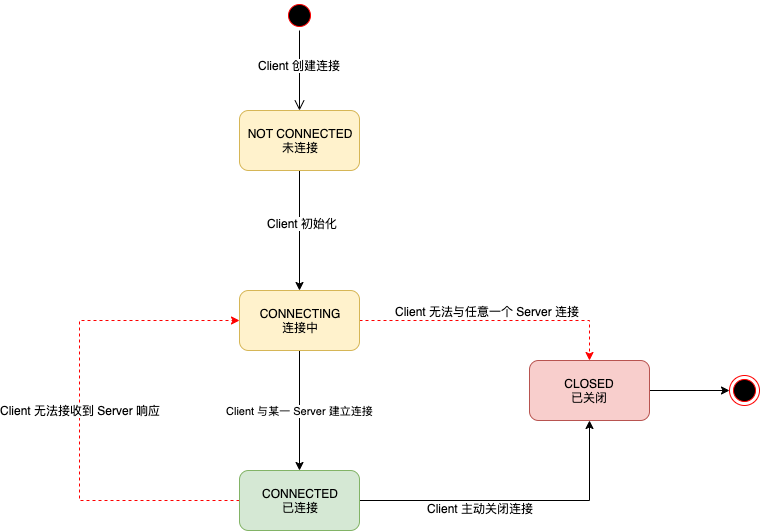

The diagram above was exported from draw.io. Its source (the exported page's mxGraphModel, read from the mxfile embedded in the PNG):
<mxGraphModel dx="1186" dy="875" grid="1" gridSize="10" guides="1" tooltips="1" connect="1" arrows="1" fold="1" page="1" pageScale="1" pageWidth="827" pageHeight="1169" math="0" shadow="0">
  <root>
    <mxCell id="0" />
    <mxCell id="1" parent="0" />
    <mxCell id="pOT62APfzMWNeswSqwdW-15" style="edgeStyle=orthogonalEdgeStyle;rounded=0;orthogonalLoop=1;jettySize=auto;html=1;entryX=0.5;entryY=0;entryDx=0;entryDy=0;strokeColor=#000000;" edge="1" parent="1" source="pOT62APfzMWNeswSqwdW-1" target="pOT62APfzMWNeswSqwdW-3">
      <mxGeometry relative="1" as="geometry" />
    </mxCell>
    <mxCell id="pOT62APfzMWNeswSqwdW-16" value="Client 初始化" style="text;html=1;align=center;verticalAlign=middle;resizable=0;points=[];;labelBackgroundColor=#ffffff;" vertex="1" connectable="0" parent="pOT62APfzMWNeswSqwdW-15">
      <mxGeometry x="-0.1333" y="2" relative="1" as="geometry">
        <mxPoint as="offset" />
      </mxGeometry>
    </mxCell>
    <mxCell id="pOT62APfzMWNeswSqwdW-1" value="NOT CONNECTED&lt;br&gt;未连接" style="rounded=1;whiteSpace=wrap;html=1;fillColor=#fff2cc;strokeColor=#d6b656;" vertex="1" parent="1">
      <mxGeometry x="280" y="200" width="120" height="60" as="geometry" />
    </mxCell>
    <mxCell id="pOT62APfzMWNeswSqwdW-18" value="Client 与某一 Server 建立连接" style="edgeStyle=orthogonalEdgeStyle;rounded=0;orthogonalLoop=1;jettySize=auto;html=1;entryX=0.5;entryY=0;entryDx=0;entryDy=0;strokeColor=#000000;" edge="1" parent="1" source="pOT62APfzMWNeswSqwdW-3" target="pOT62APfzMWNeswSqwdW-4">
      <mxGeometry relative="1" as="geometry" />
    </mxCell>
    <mxCell id="pOT62APfzMWNeswSqwdW-21" style="edgeStyle=orthogonalEdgeStyle;rounded=0;orthogonalLoop=1;jettySize=auto;html=1;entryX=0.5;entryY=0;entryDx=0;entryDy=0;dashed=1;strokeColor=#FF0000;" edge="1" parent="1" source="pOT62APfzMWNeswSqwdW-3" target="pOT62APfzMWNeswSqwdW-5">
      <mxGeometry relative="1" as="geometry">
        <Array as="points">
          <mxPoint x="630" y="410" />
        </Array>
      </mxGeometry>
    </mxCell>
    <mxCell id="pOT62APfzMWNeswSqwdW-22" value="Client 无法与任意一个 Server 连接" style="text;html=1;align=center;verticalAlign=middle;resizable=0;points=[];;labelBackgroundColor=#ffffff;" vertex="1" connectable="0" parent="pOT62APfzMWNeswSqwdW-21">
      <mxGeometry x="-0.3067" y="1" relative="1" as="geometry">
        <mxPoint x="33" y="-9" as="offset" />
      </mxGeometry>
    </mxCell>
    <mxCell id="pOT62APfzMWNeswSqwdW-3" value="CONNECTING&lt;br&gt;连接中" style="rounded=1;whiteSpace=wrap;html=1;fillColor=#fff2cc;strokeColor=#d6b656;" vertex="1" parent="1">
      <mxGeometry x="280" y="380" width="120" height="60" as="geometry" />
    </mxCell>
    <mxCell id="pOT62APfzMWNeswSqwdW-19" style="edgeStyle=orthogonalEdgeStyle;rounded=0;orthogonalLoop=1;jettySize=auto;html=1;dashed=1;strokeColor=#FF0000;" edge="1" parent="1" source="pOT62APfzMWNeswSqwdW-4">
      <mxGeometry relative="1" as="geometry">
        <mxPoint x="280" y="410" as="targetPoint" />
        <Array as="points">
          <mxPoint x="120" y="590" />
          <mxPoint x="120" y="410" />
        </Array>
      </mxGeometry>
    </mxCell>
    <mxCell id="pOT62APfzMWNeswSqwdW-20" value="Client 无法接收到 Server 响应" style="text;html=1;align=center;verticalAlign=middle;resizable=0;points=[];;labelBackgroundColor=#ffffff;" vertex="1" connectable="0" parent="pOT62APfzMWNeswSqwdW-19">
      <mxGeometry x="0.0045" relative="1" as="geometry">
        <mxPoint as="offset" />
      </mxGeometry>
    </mxCell>
    <mxCell id="pOT62APfzMWNeswSqwdW-25" style="edgeStyle=orthogonalEdgeStyle;rounded=0;orthogonalLoop=1;jettySize=auto;html=1;entryX=0.5;entryY=1;entryDx=0;entryDy=0;strokeColor=#000000;" edge="1" parent="1" source="pOT62APfzMWNeswSqwdW-4" target="pOT62APfzMWNeswSqwdW-5">
      <mxGeometry relative="1" as="geometry" />
    </mxCell>
    <mxCell id="pOT62APfzMWNeswSqwdW-26" value="Client 主动关闭连接" style="text;html=1;align=center;verticalAlign=middle;resizable=0;points=[];;labelBackgroundColor=#ffffff;" vertex="1" connectable="0" parent="pOT62APfzMWNeswSqwdW-25">
      <mxGeometry x="-0.3677" y="-3" relative="1" as="geometry">
        <mxPoint x="22" y="4" as="offset" />
      </mxGeometry>
    </mxCell>
    <mxCell id="pOT62APfzMWNeswSqwdW-4" value="CONNECTED&lt;br&gt;已连接" style="rounded=1;whiteSpace=wrap;html=1;fillColor=#d5e8d4;strokeColor=#82b366;" vertex="1" parent="1">
      <mxGeometry x="280" y="560" width="120" height="60" as="geometry" />
    </mxCell>
    <mxCell id="pOT62APfzMWNeswSqwdW-24" style="edgeStyle=orthogonalEdgeStyle;rounded=0;orthogonalLoop=1;jettySize=auto;html=1;entryX=0;entryY=0.5;entryDx=0;entryDy=0;strokeColor=#000000;" edge="1" parent="1" source="pOT62APfzMWNeswSqwdW-5" target="pOT62APfzMWNeswSqwdW-23">
      <mxGeometry relative="1" as="geometry" />
    </mxCell>
    <mxCell id="pOT62APfzMWNeswSqwdW-5" value="CLOSED&lt;br&gt;已关闭" style="rounded=1;whiteSpace=wrap;html=1;fillColor=#f8cecc;strokeColor=#b85450;" vertex="1" parent="1">
      <mxGeometry x="570" y="450" width="120" height="60" as="geometry" />
    </mxCell>
    <mxCell id="pOT62APfzMWNeswSqwdW-11" value="" style="ellipse;html=1;shape=startState;fillColor=#000000;strokeColor=#ff0000;" vertex="1" parent="1">
      <mxGeometry x="325" y="90" width="30" height="30" as="geometry" />
    </mxCell>
    <mxCell id="pOT62APfzMWNeswSqwdW-12" value="" style="edgeStyle=orthogonalEdgeStyle;html=1;verticalAlign=bottom;endArrow=open;endSize=8;strokeColor=#000000;" edge="1" source="pOT62APfzMWNeswSqwdW-11" parent="1">
      <mxGeometry relative="1" as="geometry">
        <mxPoint x="340" y="200" as="targetPoint" />
      </mxGeometry>
    </mxCell>
    <mxCell id="pOT62APfzMWNeswSqwdW-17" value="Client 创建连接" style="text;html=1;align=center;verticalAlign=middle;resizable=0;points=[];;labelBackgroundColor=#ffffff;" vertex="1" connectable="0" parent="pOT62APfzMWNeswSqwdW-12">
      <mxGeometry x="-0.16" y="-1" relative="1" as="geometry">
        <mxPoint as="offset" />
      </mxGeometry>
    </mxCell>
    <mxCell id="pOT62APfzMWNeswSqwdW-23" value="" style="ellipse;html=1;shape=endState;fillColor=#000000;strokeColor=#ff0000;" vertex="1" parent="1">
      <mxGeometry x="770" y="465" width="30" height="30" as="geometry" />
    </mxCell>
  </root>
</mxGraphModel>